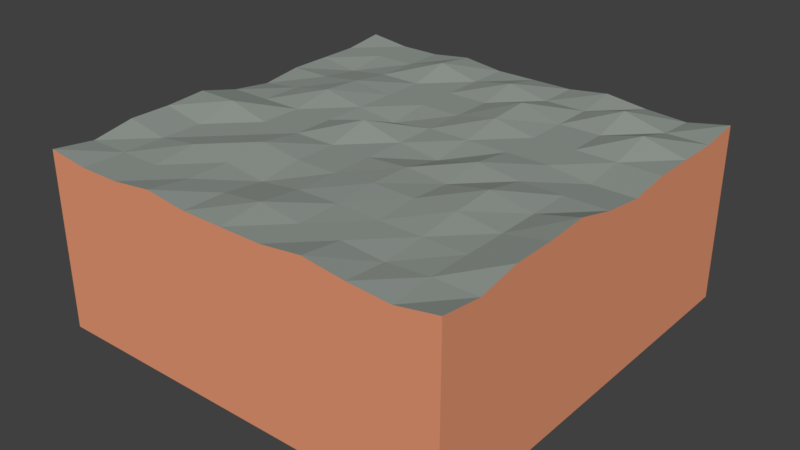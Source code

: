 # Source: Rock.blend  (saved by Blender 2.79.0; exported with 4.5.12 LTS)
import bpy
from mathutils import Matrix  # noqa: F401  (used for matrix-valued properties, if any)

bpy.ops.wm.read_factory_settings(use_empty=True)
scene = bpy.context.scene
scene.name = 'Scene'

# ---- collections
col_collection_1 = bpy.data.collections.new('Collection 1'); scene.collection.children.link(col_collection_1)

# ---- materials (node trees are filled in below, after node groups)
mat_dirt = bpy.data.materials.new('Dirt')
mat_dirt.alpha_threshold = 0.0
mat_dirt.use_transparent_shadow = False
mat_dirt.diffuse_color = (0.8, 0.3136, 0.1703, 1.0)
mat_dirt.roughness = 0.5
mat_dirt.line_color = (0.0, 0.0, 0.0, 1.0)
mat_rock = bpy.data.materials.new('Rock')
mat_rock.alpha_threshold = 0.0
mat_rock.use_transparent_shadow = False
mat_rock.diffuse_color = (0.2861, 0.3173, 0.2889, 1.0)
mat_rock.roughness = 0.5

# ---- material node trees

# ---- world
world_world = bpy.data.worlds.new('World'); scene.world = world_world
world_world.color = (0.05088, 0.05088, 0.05088)
world_world.use_sun_shadow = False
world_world.sun_shadow_jitter_overblur = 0.0
world_world.cycles.sampling_method = 'MANUAL'

# ---- meshes
me_cube = bpy.data.meshes.new('Cube')
me_cube.from_pydata([(5.0, 5.0, -3.0), (5.0, -5.0, -3.0), (-5.0, -5.0, -3.0), (-5.0, 5.0, -3.0), (5.0, 5.0, 1.237), (5.0, -5.0, 1.237), (-5.0, -5.0, 1.237), (-5.0, 5.0, 1.237), (5.0, 4.0, 1.112), (5.0, 3.0, 1.112), (5.0, 2.0, 1.112), (5.0, 1.0, 0.9869), (5.0, -2.831e-06, 1.112), (5.0, -1.0, 1.362), (5.0, -2.0, 1.299), (5.0, -3.0, 1.299), (5.0, -4.0, 1.112), (4.0, 5.0, 1.049), (3.0, 5.0, 1.112), (2.0, 5.0, 1.237), (1.0, 5.0, 1.112), (1.192e-06, 5.0, 1.112), (-1.0, 5.0, 1.112), (-2.0, 5.0, 1.237), (-3.0, 5.0, 1.112), (-4.0, 5.0, 1.112), (4.0, -5.0, 1.049), (3.0, -5.0, 1.112), (2.0, -5.0, 1.237), (1.0, -5.0, 1.112), (-2.682e-06, -5.0, 1.112), (-1.0, -5.0, 1.112), (-2.0, -5.0, 1.237), (-3.0, -5.0, 1.112), (-4.0, -5.0, 1.112), (-5.0, -4.0, 1.112), (-5.0, -3.0, 1.299), (-5.0, -2.0, 1.299), (-5.0, -1.0, 1.362), (-5.0, 1.118e-06, 1.112), (-5.0, 1.0, 0.9869), (-5.0, 2.0, 1.112), (-5.0, 3.0, 1.112), (-5.0, 4.0, 1.112), (4.0, 4.0, 1.112), (4.0, 3.0, 1.362), (4.0, 2.0, 1.112), (4.0, 1.0, 0.9869), (4.0, -2.384e-06, 1.112), (4.0, -1.0, 1.112), (4.0, -2.0, 1.112), (4.0, -3.0, 1.112), (4.0, -4.0, 1.112), (3.0, 4.0, 1.362), (3.0, 3.0, 1.112), (3.0, 2.0, 1.112), (3.0, 1.0, 1.112), (3.0, -1.863e-06, 1.112), (3.0, -1.0, 1.299), (3.0, -2.0, 1.237), (3.0, -3.0, 1.112), (3.0, -4.0, 1.036), (2.0, 4.0, 1.112), (2.0, 3.0, 1.112), (2.0, 2.0, 1.112), (2.0, 1.0, 1.112), (2.0, -1.49e-06, 1.237), (2.0, -1.0, 1.112), (2.0, -2.0, 1.182), (2.0, -3.0, 1.112), (2.0, -4.0, 1.112), (1.0, 4.0, 1.112), (1.0, 3.0, 1.362), (1.0, 2.0, 1.299), (1.0, 1.0, 1.112), (1.0, -1.118e-06, 0.9869), (1.0, -1.0, 1.182), (1.0, -2.0, 1.196), (1.0, -3.0, 1.133), (1.0, -4.0, 1.112), (8.047e-07, 4.0, 1.299), (4.172e-07, 3.0, 1.112), (2.98e-08, 2.0, 1.112), (-3.576e-07, 1.0, 1.112), (-7.451e-07, -8.196e-07, 1.112), (-1.132e-06, -1.0, 1.112), (-1.52e-06, -2.0, 1.112), (-1.907e-06, -3.0, 1.112), (-2.295e-06, -4.0, 1.237), (-1.0, 4.0, 1.112), (-1.0, 3.0, 1.112), (-1.0, 2.0, 1.112), (-1.0, 1.0, 0.9869), (-1.0, -5.215e-07, 1.362), (-1.0, -1.0, 1.112), (-1.0, -2.0, 1.112), (-1.0, -3.0, 0.9869), (-1.0, -4.0, 1.112), (-2.0, 4.0, 1.362), (-2.0, 3.0, 1.112), (-2.0, 2.0, 1.112), (-2.0, 1.0, 1.112), (-2.0, -2.235e-07, 1.112), (-2.0, -1.0, 1.112), (-2.0, -2.0, 1.237), (-2.0, -3.0, 1.112), (-2.0, -4.0, 1.112), (-3.0, 4.0, 1.112), (-3.0, 3.0, 1.112), (-3.0, 2.0, 1.237), (-3.0, 1.0, 1.299), (-3.0, 7.451e-08, 1.112), (-3.0, -1.0, 1.112), (-3.0, -2.0, 1.112), (-3.0, -3.0, 1.237), (-3.0, -4.0, 1.112), (-4.0, 4.0, 1.112), (-4.0, 3.0, 0.9869), (-4.0, 2.0, 1.112), (-4.0, 1.0, 1.112), (-4.0, 3.725e-07, 1.112), (-4.0, -1.0, 1.362), (-4.0, -2.0, 1.112), (-4.0, -3.0, 1.112), (-4.0, -4.0, 1.112)], [], [(0, 1, 2, 3), (124, 35, 6, 34), (0, 4, 8, 9, 10, 11, 12, 13, 14, 15, 16, 5, 1), (1, 5, 26, 27, 28, 29, 30, 31, 32, 33, 34, 6, 2), (2, 6, 35, 36, 37, 38, 39, 40, 41, 42, 43, 7, 3), (4, 0, 3, 7, 25, 24, 23, 22, 21, 20, 19, 18, 17), (16, 52, 26, 5), (52, 61, 27, 26), (61, 70, 28, 27), (70, 79, 29, 28), (79, 88, 30, 29), (88, 97, 31, 30), (97, 106, 32, 31), (106, 115, 33, 32), (115, 124, 34, 33), (4, 17, 44, 8), (8, 44, 45, 9), (9, 45, 46, 10), (10, 46, 47, 11), (11, 47, 48, 12), (12, 48, 49, 13), (13, 49, 50, 14), (14, 50, 51, 15), (15, 51, 52, 16), (17, 18, 53, 44), (44, 53, 54, 45), (45, 54, 55, 46), (46, 55, 56, 47), (47, 56, 57, 48), (48, 57, 58, 49), (49, 58, 59, 50), (50, 59, 60, 51), (51, 60, 61, 52), (18, 19, 62, 53), (53, 62, 63, 54), (54, 63, 64, 55), (55, 64, 65, 56), (56, 65, 66, 57), (57, 66, 67, 58), (58, 67, 68, 59), (59, 68, 69, 60), (60, 69, 70, 61), (19, 20, 71, 62), (62, 71, 72, 63), (63, 72, 73, 64), (64, 73, 74, 65), (65, 74, 75, 66), (66, 75, 76, 67), (67, 76, 77, 68), (68, 77, 78, 69), (69, 78, 79, 70), (20, 21, 80, 71), (71, 80, 81, 72), (72, 81, 82, 73), (73, 82, 83, 74), (74, 83, 84, 75), (75, 84, 85, 76), (76, 85, 86, 77), (77, 86, 87, 78), (78, 87, 88, 79), (21, 22, 89, 80), (80, 89, 90, 81), (81, 90, 91, 82), (82, 91, 92, 83), (83, 92, 93, 84), (84, 93, 94, 85), (85, 94, 95, 86), (86, 95, 96, 87), (87, 96, 97, 88), (22, 23, 98, 89), (89, 98, 99, 90), (90, 99, 100, 91), (91, 100, 101, 92), (92, 101, 102, 93), (93, 102, 103, 94), (94, 103, 104, 95), (95, 104, 105, 96), (96, 105, 106, 97), (23, 24, 107, 98), (98, 107, 108, 99), (99, 108, 109, 100), (100, 109, 110, 101), (101, 110, 111, 102), (102, 111, 112, 103), (103, 112, 113, 104), (104, 113, 114, 105), (105, 114, 115, 106), (24, 25, 116, 107), (107, 116, 117, 108), (108, 117, 118, 109), (109, 118, 119, 110), (110, 119, 120, 111), (111, 120, 121, 112), (112, 121, 122, 113), (113, 122, 123, 114), (114, 123, 124, 115), (25, 7, 43, 116), (116, 43, 42, 117), (117, 42, 41, 118), (118, 41, 40, 119), (119, 40, 39, 120), (120, 39, 38, 121), (121, 38, 37, 122), (122, 37, 36, 123), (123, 36, 35, 124)])
me_cube.polygons.foreach_set('material_index', [0, 1, 0, 0, 0, 0, 1, 1, 1, 1, 1, 1, 1, 1, 1, 1, 1, 1, 1, 1, 1, 1, 1, 1, 1, 1, 1, 1, 1, 1, 1, 1, 1, 1, 1, 1, 1, 1, 1, 1, 1, 1, 1, 1, 1, 1, 1, 1, 1, 1, 1, 1, 1, 1, 1, 1, 1, 1, 1, 1, 1, 1, 1, 1, 1, 1, 1, 1, 1, 1, 1, 1, 1, 1, 1, 1, 1, 1, 1, 1, 1, 1, 1, 1, 1, 1, 1, 1, 1, 1, 1, 1, 1, 1, 1, 1, 1, 1, 1, 1, 1, 1, 1, 1, 1])
me_cube.materials.append(mat_dirt)
me_cube.materials.append(mat_rock)
me_cube.use_remesh_preserve_volume = False
me_cube.use_remesh_preserve_attributes = False
me_cube.use_mirror_vertex_groups = False
me_cube.update()

# ---- objects
ob_sand = bpy.data.objects.new('Sand', me_cube)

# ---- transforms, parenting, visibility, modifiers, constraints
ob_sand.location = (0.0, 0.0, 0.0)
ob_sand.lock_rotations_4d = False
ob_sand.empty_display_type = 'ARROWS'
ob_sand.lineart.crease_threshold = 0.0

# ---- collection membership
col_collection_1.objects.link(ob_sand)

# ---- scene / render settings (as saved in the file)
scene.frame_start = 1; scene.frame_end = 250; scene.frame_set(1)
scene.render.engine = 'BLENDER_EEVEE_NEXT'
scene.render.resolution_percentage = 50
scene.render.dither_intensity = 0.0
scene.cycles.use_denoising = False
scene.cycles.samples = 128
scene.cycles.sampling_pattern = 'TABULATED_SOBOL'
scene.cycles.use_adaptive_sampling = False
scene.cycles.use_light_tree = False
scene.cycles.blur_glossy = 0.0
scene.cycles.sample_clamp_indirect = 0.0
scene.view_settings.view_transform = 'Standard'
bpy.context.view_layer.update()

# ---- added for rendering (the .blend has no active camera and no usable light): camera, sun
cam_auto = bpy.data.cameras.new('AutoCamera')
cam_auto.lens = 50.0
cam_auto.sensor_width = 36.0
cam_auto.clip_end = 1000.0
ob_auto_camera = bpy.data.objects.new('AutoCamera', cam_auto)
scene.collection.objects.link(ob_auto_camera)
ob_auto_camera.location = (13.6929, -16.4315, 10.1353)
ob_auto_camera.rotation_euler = (1.09748, -7.21219e-08, 0.694738)
scene.camera = ob_auto_camera
light_auto_sun = bpy.data.lights.new('AutoSun', 'SUN')
light_auto_sun.energy = 3.0
light_auto_sun.angle = 0.0523599
ob_auto_sun = bpy.data.objects.new('AutoSun', light_auto_sun)
scene.collection.objects.link(ob_auto_sun)
ob_auto_sun.rotation_euler = (0.872665, 0.174533, 0.523599)
bpy.context.view_layer.update()
